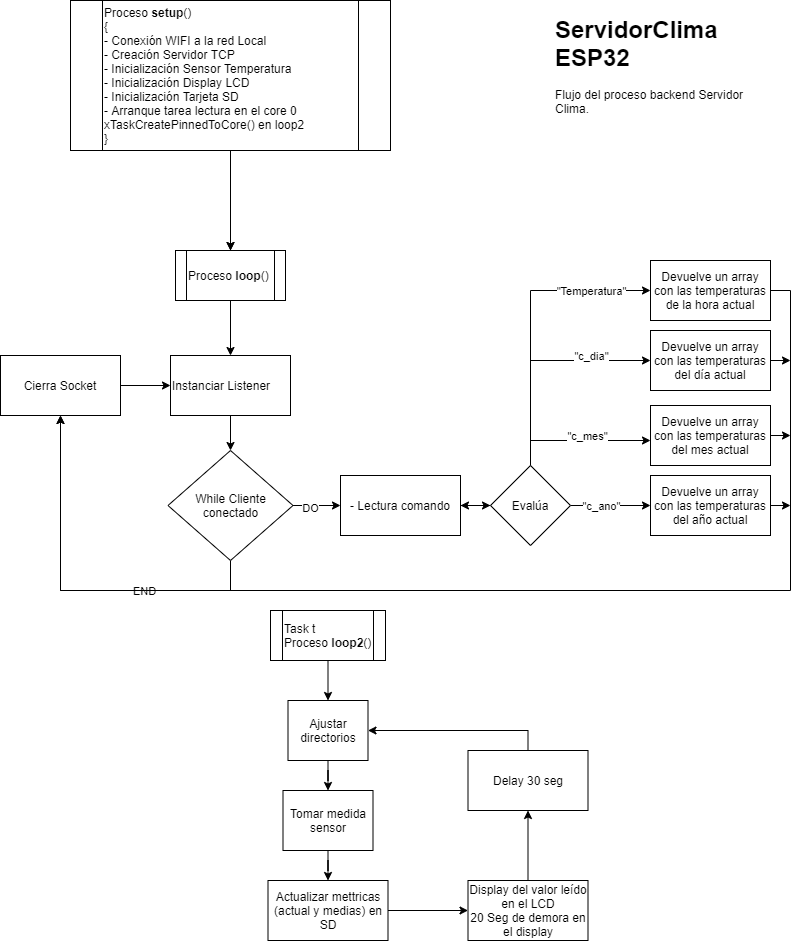

The diagram above was exported from draw.io. Its source (the exported page's mxGraphModel, read from the mxfile embedded in the PNG):
<mxGraphModel dx="1038" dy="1589" grid="1" gridSize="10" guides="1" tooltips="1" connect="1" arrows="1" fold="1" page="1" pageScale="1" pageWidth="850" pageHeight="1100" math="0" shadow="0">
  <root>
    <mxCell id="0" />
    <mxCell id="1" parent="0" />
    <mxCell id="-bE2ONSkaA_L7sRKrDCE-45" value="" style="edgeStyle=orthogonalEdgeStyle;rounded=0;orthogonalLoop=1;jettySize=auto;html=1;" parent="1" target="-bE2ONSkaA_L7sRKrDCE-44" edge="1">
      <mxGeometry relative="1" as="geometry">
        <mxPoint x="280" y="-860" as="sourcePoint" />
      </mxGeometry>
    </mxCell>
    <mxCell id="df-z87GCxlb2WKlLDuFy-14" value="" style="edgeStyle=orthogonalEdgeStyle;rounded=0;orthogonalLoop=1;jettySize=auto;html=1;" edge="1" parent="1" source="-bE2ONSkaA_L7sRKrDCE-43" target="-bE2ONSkaA_L7sRKrDCE-44">
      <mxGeometry relative="1" as="geometry" />
    </mxCell>
    <mxCell id="-bE2ONSkaA_L7sRKrDCE-43" value="&lt;div&gt;&lt;div&gt;Proceso &lt;b&gt;setup&lt;/b&gt;()&lt;/div&gt;&lt;span&gt;&lt;div&gt;&lt;span&gt;{&lt;/span&gt;&lt;/div&gt;&lt;div&gt;&lt;span&gt;- Conexión WIFI a la red Local&lt;/span&gt;&lt;br&gt;&lt;/div&gt;&lt;/span&gt;&lt;/div&gt;&lt;div&gt;&lt;div&gt;- Creación Servidor TCP&lt;/div&gt;&lt;span&gt;&lt;div&gt;&lt;span&gt;- Inicialización Sensor Temperatura&lt;/span&gt;&lt;/div&gt;&lt;div&gt;&lt;span&gt;- Inicialización Display LCD&lt;/span&gt;&lt;/div&gt;&lt;div&gt;&lt;span&gt;- Inicialización Tarjeta SD&amp;nbsp;&lt;/span&gt;&lt;/div&gt;&lt;div&gt;&lt;span&gt;- Arranque tarea lectura en el core 0 &lt;/span&gt;&lt;span&gt;xTaskCreatePinnedToCore()&lt;/span&gt;&lt;span&gt;&amp;nbsp;en loop2&lt;/span&gt;&lt;/div&gt;&lt;div&gt;&lt;span&gt;}&amp;nbsp;&lt;/span&gt;&lt;/div&gt;&lt;/span&gt;&lt;/div&gt;" style="shape=process;whiteSpace=wrap;html=1;backgroundOutline=1;align=left;" parent="1" vertex="1">
      <mxGeometry x="120" y="-1090" width="320" height="150" as="geometry" />
    </mxCell>
    <mxCell id="-bE2ONSkaA_L7sRKrDCE-47" value="" style="edgeStyle=orthogonalEdgeStyle;rounded=0;orthogonalLoop=1;jettySize=auto;html=1;" parent="1" source="-bE2ONSkaA_L7sRKrDCE-44" target="-bE2ONSkaA_L7sRKrDCE-46" edge="1">
      <mxGeometry relative="1" as="geometry" />
    </mxCell>
    <mxCell id="-bE2ONSkaA_L7sRKrDCE-44" value="Proceso &lt;b&gt;loop&lt;/b&gt;()" style="shape=process;whiteSpace=wrap;html=1;backgroundOutline=1;align=left;" parent="1" vertex="1">
      <mxGeometry x="225" y="-840" width="110" height="50" as="geometry" />
    </mxCell>
    <mxCell id="-bE2ONSkaA_L7sRKrDCE-49" value="" style="edgeStyle=orthogonalEdgeStyle;rounded=0;orthogonalLoop=1;jettySize=auto;html=1;entryX=0.5;entryY=0;entryDx=0;entryDy=0;" parent="1" source="-bE2ONSkaA_L7sRKrDCE-46" target="-bE2ONSkaA_L7sRKrDCE-50" edge="1">
      <mxGeometry relative="1" as="geometry">
        <mxPoint x="460" y="-720" as="targetPoint" />
      </mxGeometry>
    </mxCell>
    <mxCell id="-bE2ONSkaA_L7sRKrDCE-46" value="Instanciar Listener" style="whiteSpace=wrap;html=1;align=left;" parent="1" vertex="1">
      <mxGeometry x="220" y="-735" width="120" height="60" as="geometry" />
    </mxCell>
    <mxCell id="-bE2ONSkaA_L7sRKrDCE-52" value="" style="edgeStyle=orthogonalEdgeStyle;rounded=0;orthogonalLoop=1;jettySize=auto;html=1;exitX=0.5;exitY=1;exitDx=0;exitDy=0;entryX=0.5;entryY=1;entryDx=0;entryDy=0;" parent="1" source="-bE2ONSkaA_L7sRKrDCE-50" target="-bE2ONSkaA_L7sRKrDCE-51" edge="1">
      <mxGeometry relative="1" as="geometry">
        <mxPoint x="280" y="-490" as="targetPoint" />
        <Array as="points">
          <mxPoint x="280" y="-500" />
          <mxPoint x="110" y="-500" />
        </Array>
      </mxGeometry>
    </mxCell>
    <mxCell id="Y87M3KGuUMKifj8F_ifL-40" value="END" style="edgeLabel;html=1;align=center;verticalAlign=middle;resizable=0;points=[];" parent="-bE2ONSkaA_L7sRKrDCE-52" vertex="1" connectable="0">
      <mxGeometry x="-0.3757" relative="1" as="geometry">
        <mxPoint as="offset" />
      </mxGeometry>
    </mxCell>
    <mxCell id="-bE2ONSkaA_L7sRKrDCE-55" value="" style="edgeStyle=orthogonalEdgeStyle;rounded=0;orthogonalLoop=1;jettySize=auto;html=1;" parent="1" source="-bE2ONSkaA_L7sRKrDCE-50" target="-bE2ONSkaA_L7sRKrDCE-54" edge="1">
      <mxGeometry relative="1" as="geometry" />
    </mxCell>
    <mxCell id="-bE2ONSkaA_L7sRKrDCE-56" value="DO" style="edgeLabel;html=1;align=center;verticalAlign=middle;resizable=0;points=[];" parent="-bE2ONSkaA_L7sRKrDCE-55" vertex="1" connectable="0">
      <mxGeometry x="-0.2897" y="-2" relative="1" as="geometry">
        <mxPoint as="offset" />
      </mxGeometry>
    </mxCell>
    <mxCell id="-bE2ONSkaA_L7sRKrDCE-50" value="While Cliente conectado" style="rhombus;whiteSpace=wrap;html=1;" parent="1" vertex="1">
      <mxGeometry x="217.5" y="-640" width="125" height="110" as="geometry" />
    </mxCell>
    <mxCell id="Y87M3KGuUMKifj8F_ifL-3" value="" style="edgeStyle=orthogonalEdgeStyle;rounded=0;orthogonalLoop=1;jettySize=auto;html=1;" parent="1" source="-bE2ONSkaA_L7sRKrDCE-51" target="-bE2ONSkaA_L7sRKrDCE-46" edge="1">
      <mxGeometry relative="1" as="geometry" />
    </mxCell>
    <mxCell id="-bE2ONSkaA_L7sRKrDCE-51" value="Cierra Socket" style="whiteSpace=wrap;html=1;" parent="1" vertex="1">
      <mxGeometry x="50" y="-735" width="120" height="60" as="geometry" />
    </mxCell>
    <mxCell id="Y87M3KGuUMKifj8F_ifL-2" value="" style="edgeStyle=orthogonalEdgeStyle;rounded=0;orthogonalLoop=1;jettySize=auto;html=1;" parent="1" source="-bE2ONSkaA_L7sRKrDCE-54" edge="1">
      <mxGeometry relative="1" as="geometry">
        <mxPoint x="540" y="-585" as="targetPoint" />
      </mxGeometry>
    </mxCell>
    <mxCell id="-bE2ONSkaA_L7sRKrDCE-54" value="&lt;div style=&quot;text-align: left&quot;&gt;- Lectura comando&lt;/div&gt;" style="whiteSpace=wrap;html=1;" parent="1" vertex="1">
      <mxGeometry x="390" y="-615" width="120" height="60" as="geometry" />
    </mxCell>
    <mxCell id="-bE2ONSkaA_L7sRKrDCE-63" value="&lt;h1&gt;ServidorClima ESP32&lt;/h1&gt;&lt;p&gt;Flujo del proceso backend Servidor Clima.&amp;nbsp;&lt;/p&gt;" style="text;html=1;strokeColor=none;fillColor=none;spacing=5;spacingTop=-20;whiteSpace=wrap;overflow=hidden;rounded=0;" parent="1" vertex="1">
      <mxGeometry x="600" y="-1080" width="220" height="120" as="geometry" />
    </mxCell>
    <mxCell id="Y87M3KGuUMKifj8F_ifL-16" style="edgeStyle=orthogonalEdgeStyle;rounded=0;orthogonalLoop=1;jettySize=auto;html=1;exitX=1;exitY=0.5;exitDx=0;exitDy=0;" parent="1" source="Y87M3KGuUMKifj8F_ifL-4" edge="1">
      <mxGeometry relative="1" as="geometry">
        <mxPoint x="840" y="-655" as="targetPoint" />
      </mxGeometry>
    </mxCell>
    <mxCell id="Y87M3KGuUMKifj8F_ifL-4" value="Devuelve un array con las temperaturas del mes actual" style="whiteSpace=wrap;html=1;" parent="1" vertex="1">
      <mxGeometry x="700" y="-685" width="120" height="60" as="geometry" />
    </mxCell>
    <mxCell id="Y87M3KGuUMKifj8F_ifL-15" style="edgeStyle=orthogonalEdgeStyle;rounded=0;orthogonalLoop=1;jettySize=auto;html=1;exitX=1;exitY=0.5;exitDx=0;exitDy=0;" parent="1" source="Y87M3KGuUMKifj8F_ifL-6" edge="1">
      <mxGeometry relative="1" as="geometry">
        <mxPoint x="840" y="-730" as="targetPoint" />
      </mxGeometry>
    </mxCell>
    <mxCell id="Y87M3KGuUMKifj8F_ifL-6" value="Devuelve un array con las temperaturas del día actual" style="whiteSpace=wrap;html=1;" parent="1" vertex="1">
      <mxGeometry x="700" y="-760" width="120" height="60" as="geometry" />
    </mxCell>
    <mxCell id="Y87M3KGuUMKifj8F_ifL-39" style="edgeStyle=orthogonalEdgeStyle;rounded=0;orthogonalLoop=1;jettySize=auto;html=1;exitX=1;exitY=0.5;exitDx=0;exitDy=0;entryX=0.5;entryY=1;entryDx=0;entryDy=0;" parent="1" source="Y87M3KGuUMKifj8F_ifL-8" target="-bE2ONSkaA_L7sRKrDCE-51" edge="1">
      <mxGeometry relative="1" as="geometry">
        <mxPoint x="330" y="-440" as="targetPoint" />
        <Array as="points">
          <mxPoint x="840" y="-800" />
          <mxPoint x="840" y="-500" />
          <mxPoint x="110" y="-500" />
        </Array>
      </mxGeometry>
    </mxCell>
    <mxCell id="Y87M3KGuUMKifj8F_ifL-8" value="Devuelve un array con las temperaturas de la hora actual" style="whiteSpace=wrap;html=1;" parent="1" vertex="1">
      <mxGeometry x="700" y="-830" width="120" height="60" as="geometry" />
    </mxCell>
    <mxCell id="Y87M3KGuUMKifj8F_ifL-20" value="" style="edgeStyle=orthogonalEdgeStyle;rounded=0;orthogonalLoop=1;jettySize=auto;html=1;" parent="1" source="Y87M3KGuUMKifj8F_ifL-19" target="-bE2ONSkaA_L7sRKrDCE-54" edge="1">
      <mxGeometry relative="1" as="geometry" />
    </mxCell>
    <mxCell id="Y87M3KGuUMKifj8F_ifL-21" style="edgeStyle=orthogonalEdgeStyle;rounded=0;orthogonalLoop=1;jettySize=auto;html=1;entryX=0;entryY=0.5;entryDx=0;entryDy=0;" parent="1" source="Y87M3KGuUMKifj8F_ifL-19" target="Y87M3KGuUMKifj8F_ifL-8" edge="1">
      <mxGeometry relative="1" as="geometry">
        <Array as="points">
          <mxPoint x="580" y="-800" />
        </Array>
      </mxGeometry>
    </mxCell>
    <mxCell id="Y87M3KGuUMKifj8F_ifL-22" value="&quot;Temperatura&quot;" style="edgeLabel;html=1;align=center;verticalAlign=middle;resizable=0;points=[];" parent="Y87M3KGuUMKifj8F_ifL-21" vertex="1" connectable="0">
      <mxGeometry x="-0.0306" y="-2" relative="1" as="geometry">
        <mxPoint x="58" y="-32" as="offset" />
      </mxGeometry>
    </mxCell>
    <mxCell id="Y87M3KGuUMKifj8F_ifL-23" style="edgeStyle=orthogonalEdgeStyle;rounded=0;orthogonalLoop=1;jettySize=auto;html=1;entryX=0;entryY=0.5;entryDx=0;entryDy=0;" parent="1" source="Y87M3KGuUMKifj8F_ifL-19" target="Y87M3KGuUMKifj8F_ifL-6" edge="1">
      <mxGeometry relative="1" as="geometry">
        <Array as="points">
          <mxPoint x="580" y="-730" />
        </Array>
      </mxGeometry>
    </mxCell>
    <mxCell id="Y87M3KGuUMKifj8F_ifL-24" value="&quot;c_dia&quot;" style="edgeLabel;html=1;align=center;verticalAlign=middle;resizable=0;points=[];" parent="Y87M3KGuUMKifj8F_ifL-23" vertex="1" connectable="0">
      <mxGeometry x="-0.24" y="1" relative="1" as="geometry">
        <mxPoint x="61" y="-24" as="offset" />
      </mxGeometry>
    </mxCell>
    <mxCell id="Y87M3KGuUMKifj8F_ifL-25" style="edgeStyle=orthogonalEdgeStyle;rounded=0;orthogonalLoop=1;jettySize=auto;html=1;exitX=0.5;exitY=0;exitDx=0;exitDy=0;entryX=0;entryY=0.5;entryDx=0;entryDy=0;" parent="1" edge="1">
      <mxGeometry relative="1" as="geometry">
        <mxPoint x="580" y="-595" as="sourcePoint" />
        <mxPoint x="700" y="-650" as="targetPoint" />
        <Array as="points">
          <mxPoint x="580" y="-650" />
        </Array>
      </mxGeometry>
    </mxCell>
    <mxCell id="Y87M3KGuUMKifj8F_ifL-26" value="&quot;c_mes&quot;" style="edgeLabel;html=1;align=center;verticalAlign=middle;resizable=0;points=[];" parent="Y87M3KGuUMKifj8F_ifL-25" vertex="1" connectable="0">
      <mxGeometry x="-0.0497" y="-2" relative="1" as="geometry">
        <mxPoint x="28" y="-7" as="offset" />
      </mxGeometry>
    </mxCell>
    <mxCell id="Y87M3KGuUMKifj8F_ifL-28" style="edgeStyle=orthogonalEdgeStyle;rounded=0;orthogonalLoop=1;jettySize=auto;html=1;exitX=1;exitY=0.5;exitDx=0;exitDy=0;entryX=0;entryY=0.5;entryDx=0;entryDy=0;" parent="1" source="Y87M3KGuUMKifj8F_ifL-19" target="Y87M3KGuUMKifj8F_ifL-27" edge="1">
      <mxGeometry relative="1" as="geometry" />
    </mxCell>
    <mxCell id="Y87M3KGuUMKifj8F_ifL-29" value="&quot;c_ano&quot;" style="edgeLabel;html=1;align=center;verticalAlign=middle;resizable=0;points=[];" parent="Y87M3KGuUMKifj8F_ifL-28" vertex="1" connectable="0">
      <mxGeometry x="-0.74" relative="1" as="geometry">
        <mxPoint x="20" as="offset" />
      </mxGeometry>
    </mxCell>
    <mxCell id="Y87M3KGuUMKifj8F_ifL-19" value="Evalúa" style="rhombus;whiteSpace=wrap;html=1;" parent="1" vertex="1">
      <mxGeometry x="540" y="-625" width="80" height="80" as="geometry" />
    </mxCell>
    <mxCell id="Y87M3KGuUMKifj8F_ifL-35" style="edgeStyle=orthogonalEdgeStyle;rounded=0;orthogonalLoop=1;jettySize=auto;html=1;exitX=1;exitY=0.5;exitDx=0;exitDy=0;" parent="1" source="Y87M3KGuUMKifj8F_ifL-27" edge="1">
      <mxGeometry relative="1" as="geometry">
        <mxPoint x="840" y="-585" as="targetPoint" />
      </mxGeometry>
    </mxCell>
    <mxCell id="Y87M3KGuUMKifj8F_ifL-27" value="Devuelve un array con las temperaturas del año actual" style="whiteSpace=wrap;html=1;" parent="1" vertex="1">
      <mxGeometry x="700" y="-615" width="120" height="60" as="geometry" />
    </mxCell>
    <mxCell id="Y87M3KGuUMKifj8F_ifL-62" value="" style="edgeStyle=orthogonalEdgeStyle;rounded=0;orthogonalLoop=1;jettySize=auto;html=1;exitX=0.5;exitY=1;exitDx=0;exitDy=0;entryX=0.5;entryY=0;entryDx=0;entryDy=0;" parent="1" source="df-z87GCxlb2WKlLDuFy-3" target="Y87M3KGuUMKifj8F_ifL-67" edge="1">
      <mxGeometry relative="1" as="geometry">
        <mxPoint x="200" y="-340" as="sourcePoint" />
        <mxPoint x="378" y="-350" as="targetPoint" />
      </mxGeometry>
    </mxCell>
    <mxCell id="df-z87GCxlb2WKlLDuFy-5" value="" style="edgeStyle=orthogonalEdgeStyle;rounded=0;orthogonalLoop=1;jettySize=auto;html=1;" edge="1" parent="1" source="Y87M3KGuUMKifj8F_ifL-67" target="df-z87GCxlb2WKlLDuFy-4">
      <mxGeometry relative="1" as="geometry" />
    </mxCell>
    <mxCell id="Y87M3KGuUMKifj8F_ifL-67" value="Ajustar directorios" style="whiteSpace=wrap;html=1;" parent="1" vertex="1">
      <mxGeometry x="337.5" y="-390" width="80" height="60" as="geometry" />
    </mxCell>
    <mxCell id="df-z87GCxlb2WKlLDuFy-3" value="Task t&lt;br&gt;Proceso &lt;b&gt;loop2&lt;/b&gt;()" style="shape=process;whiteSpace=wrap;html=1;backgroundOutline=1;align=left;" vertex="1" parent="1">
      <mxGeometry x="320" y="-480" width="115" height="50" as="geometry" />
    </mxCell>
    <mxCell id="df-z87GCxlb2WKlLDuFy-20" value="" style="edgeStyle=orthogonalEdgeStyle;rounded=0;orthogonalLoop=1;jettySize=auto;html=1;" edge="1" parent="1" source="df-z87GCxlb2WKlLDuFy-4" target="df-z87GCxlb2WKlLDuFy-19">
      <mxGeometry relative="1" as="geometry" />
    </mxCell>
    <mxCell id="df-z87GCxlb2WKlLDuFy-4" value="Tomar medida sensor" style="whiteSpace=wrap;html=1;" vertex="1" parent="1">
      <mxGeometry x="332.5" y="-300" width="90" height="60" as="geometry" />
    </mxCell>
    <mxCell id="df-z87GCxlb2WKlLDuFy-11" value="" style="edgeStyle=orthogonalEdgeStyle;rounded=0;orthogonalLoop=1;jettySize=auto;html=1;" edge="1" parent="1" target="df-z87GCxlb2WKlLDuFy-10">
      <mxGeometry relative="1" as="geometry">
        <mxPoint x="575" y="-190" as="sourcePoint" />
      </mxGeometry>
    </mxCell>
    <mxCell id="df-z87GCxlb2WKlLDuFy-22" value="" style="edgeStyle=orthogonalEdgeStyle;rounded=0;orthogonalLoop=1;jettySize=auto;html=1;" edge="1" parent="1" source="df-z87GCxlb2WKlLDuFy-19" target="df-z87GCxlb2WKlLDuFy-21">
      <mxGeometry relative="1" as="geometry" />
    </mxCell>
    <mxCell id="df-z87GCxlb2WKlLDuFy-19" value="Actualizar mettricas (actual y medias) en SD" style="whiteSpace=wrap;html=1;" vertex="1" parent="1">
      <mxGeometry x="317.5" y="-210" width="120" height="60" as="geometry" />
    </mxCell>
    <mxCell id="df-z87GCxlb2WKlLDuFy-24" value="" style="edgeStyle=orthogonalEdgeStyle;rounded=0;orthogonalLoop=1;jettySize=auto;html=1;" edge="1" parent="1" source="df-z87GCxlb2WKlLDuFy-21" target="df-z87GCxlb2WKlLDuFy-23">
      <mxGeometry relative="1" as="geometry" />
    </mxCell>
    <mxCell id="df-z87GCxlb2WKlLDuFy-21" value="Display del valor leído en el LCD&lt;br&gt;20 Seg de demora en el display" style="whiteSpace=wrap;html=1;" vertex="1" parent="1">
      <mxGeometry x="517.5" y="-210" width="120" height="60" as="geometry" />
    </mxCell>
    <mxCell id="df-z87GCxlb2WKlLDuFy-25" style="edgeStyle=orthogonalEdgeStyle;rounded=0;orthogonalLoop=1;jettySize=auto;html=1;exitX=0.5;exitY=0;exitDx=0;exitDy=0;" edge="1" parent="1" source="df-z87GCxlb2WKlLDuFy-23" target="Y87M3KGuUMKifj8F_ifL-67">
      <mxGeometry relative="1" as="geometry" />
    </mxCell>
    <mxCell id="df-z87GCxlb2WKlLDuFy-23" value="Delay 30 seg" style="whiteSpace=wrap;html=1;" vertex="1" parent="1">
      <mxGeometry x="517.5" y="-340" width="120" height="60" as="geometry" />
    </mxCell>
  </root>
</mxGraphModel>